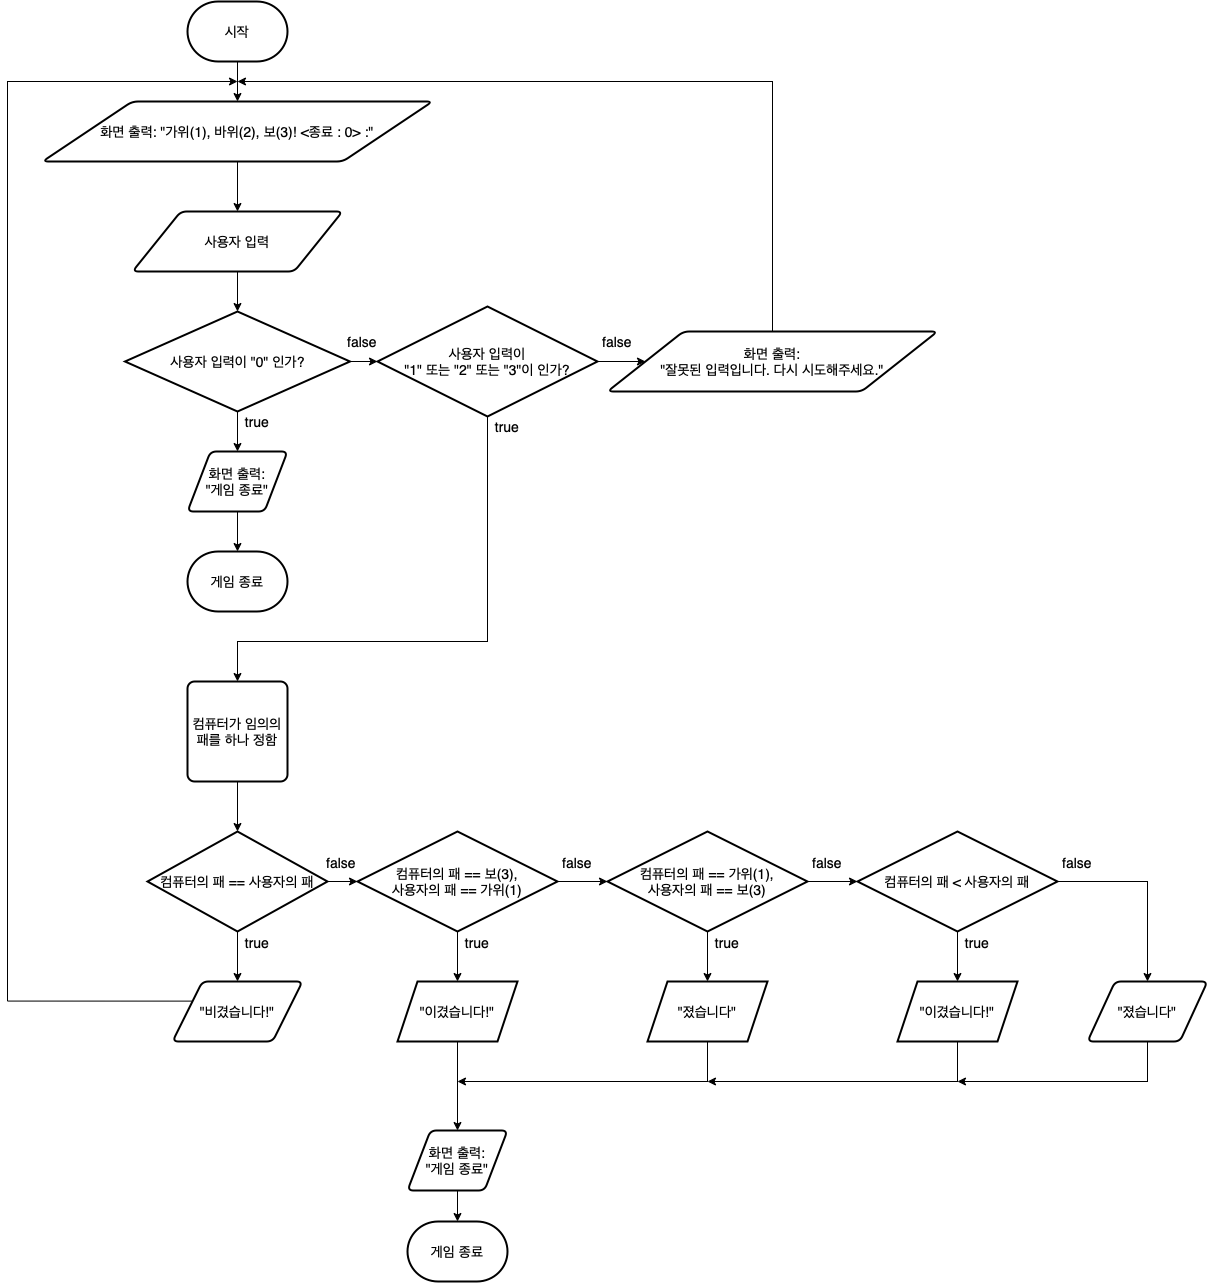

The diagram above was exported from draw.io. Its source (the exported page's mxGraphModel, read from the mxfile embedded in the PNG):
<mxGraphModel dx="1320" dy="1183" grid="1" gridSize="10" guides="1" tooltips="1" connect="1" arrows="1" fold="1" page="1" pageScale="1" pageWidth="827" pageHeight="1169" math="0" shadow="0">
  <root>
    <mxCell id="0" />
    <mxCell id="1" parent="0" />
    <mxCell id="i0nPfS0uFc8KqGtRN4EP-10" value="" style="edgeStyle=orthogonalEdgeStyle;rounded=0;orthogonalLoop=1;jettySize=auto;html=1;fontSize=14;" edge="1" parent="1" source="i0nPfS0uFc8KqGtRN4EP-2" target="i0nPfS0uFc8KqGtRN4EP-5">
      <mxGeometry relative="1" as="geometry" />
    </mxCell>
    <mxCell id="i0nPfS0uFc8KqGtRN4EP-2" value="시작" style="strokeWidth=2;html=1;shape=mxgraph.flowchart.terminator;whiteSpace=wrap;fontSize=14;" vertex="1" parent="1">
      <mxGeometry x="260" y="40" width="100" height="60" as="geometry" />
    </mxCell>
    <mxCell id="i0nPfS0uFc8KqGtRN4EP-11" value="" style="edgeStyle=orthogonalEdgeStyle;rounded=0;orthogonalLoop=1;jettySize=auto;html=1;fontSize=14;" edge="1" parent="1" source="i0nPfS0uFc8KqGtRN4EP-5" target="i0nPfS0uFc8KqGtRN4EP-6">
      <mxGeometry relative="1" as="geometry" />
    </mxCell>
    <mxCell id="i0nPfS0uFc8KqGtRN4EP-5" value="화면 출력: &quot;가위(1), 바위(2), 보(3)! &amp;lt;종료 : 0&amp;gt; :&quot;" style="shape=parallelogram;html=1;strokeWidth=2;perimeter=parallelogramPerimeter;whiteSpace=wrap;rounded=1;arcSize=12;size=0.23;fontSize=14;" vertex="1" parent="1">
      <mxGeometry x="115" y="140" width="390" height="60" as="geometry" />
    </mxCell>
    <mxCell id="i0nPfS0uFc8KqGtRN4EP-12" value="" style="edgeStyle=orthogonalEdgeStyle;rounded=0;orthogonalLoop=1;jettySize=auto;html=1;fontSize=14;" edge="1" parent="1" source="i0nPfS0uFc8KqGtRN4EP-6" target="i0nPfS0uFc8KqGtRN4EP-7">
      <mxGeometry relative="1" as="geometry" />
    </mxCell>
    <mxCell id="i0nPfS0uFc8KqGtRN4EP-6" value="사용자 입력" style="shape=parallelogram;html=1;strokeWidth=2;perimeter=parallelogramPerimeter;whiteSpace=wrap;rounded=1;arcSize=12;size=0.23;fontSize=14;" vertex="1" parent="1">
      <mxGeometry x="205" y="250" width="210" height="60" as="geometry" />
    </mxCell>
    <mxCell id="i0nPfS0uFc8KqGtRN4EP-9" value="" style="edgeStyle=orthogonalEdgeStyle;rounded=0;orthogonalLoop=1;jettySize=auto;html=1;fontSize=14;" edge="1" parent="1" source="i0nPfS0uFc8KqGtRN4EP-7">
      <mxGeometry relative="1" as="geometry">
        <mxPoint x="310" y="489.9999999999998" as="targetPoint" />
      </mxGeometry>
    </mxCell>
    <mxCell id="i0nPfS0uFc8KqGtRN4EP-15" value="" style="edgeStyle=orthogonalEdgeStyle;rounded=0;orthogonalLoop=1;jettySize=auto;html=1;fontSize=14;" edge="1" parent="1" source="i0nPfS0uFc8KqGtRN4EP-7" target="i0nPfS0uFc8KqGtRN4EP-13">
      <mxGeometry relative="1" as="geometry" />
    </mxCell>
    <mxCell id="i0nPfS0uFc8KqGtRN4EP-7" value="사용자 입력이 &quot;0&quot; 인가?" style="strokeWidth=2;html=1;shape=mxgraph.flowchart.decision;whiteSpace=wrap;fontSize=14;" vertex="1" parent="1">
      <mxGeometry x="197.5" y="350" width="225" height="100" as="geometry" />
    </mxCell>
    <mxCell id="i0nPfS0uFc8KqGtRN4EP-17" value="" style="edgeStyle=orthogonalEdgeStyle;rounded=0;orthogonalLoop=1;jettySize=auto;html=1;entryX=0.5;entryY=0;entryDx=0;entryDy=0;fontSize=14;exitX=0.5;exitY=1;exitDx=0;exitDy=0;" edge="1" parent="1" source="i0nPfS0uFc8KqGtRN4EP-13" target="i0nPfS0uFc8KqGtRN4EP-23">
      <mxGeometry relative="1" as="geometry">
        <mxPoint x="310" y="640" as="targetPoint" />
        <Array as="points">
          <mxPoint x="560" y="680" />
          <mxPoint x="310" y="680" />
        </Array>
      </mxGeometry>
    </mxCell>
    <mxCell id="i0nPfS0uFc8KqGtRN4EP-19" value="" style="edgeStyle=orthogonalEdgeStyle;rounded=0;orthogonalLoop=1;jettySize=auto;html=1;entryX=0;entryY=0.5;entryDx=0;entryDy=0;fontSize=14;" edge="1" parent="1" source="i0nPfS0uFc8KqGtRN4EP-13" target="i0nPfS0uFc8KqGtRN4EP-20">
      <mxGeometry relative="1" as="geometry">
        <mxPoint x="710" y="400" as="targetPoint" />
      </mxGeometry>
    </mxCell>
    <mxCell id="i0nPfS0uFc8KqGtRN4EP-13" value="사용자 입력이&lt;br style=&quot;font-size: 14px;&quot;&gt;&quot;1&quot; 또는 &quot;2&quot; 또는 &quot;3&quot;이 인가?" style="rhombus;whiteSpace=wrap;html=1;strokeWidth=2;fontSize=14;" vertex="1" parent="1">
      <mxGeometry x="450" y="345" width="220" height="110" as="geometry" />
    </mxCell>
    <mxCell id="i0nPfS0uFc8KqGtRN4EP-21" style="edgeStyle=orthogonalEdgeStyle;rounded=0;orthogonalLoop=1;jettySize=auto;html=1;exitX=0.5;exitY=0;exitDx=0;exitDy=0;fontSize=14;" edge="1" parent="1" source="i0nPfS0uFc8KqGtRN4EP-20">
      <mxGeometry relative="1" as="geometry">
        <mxPoint x="310" y="120" as="targetPoint" />
        <Array as="points">
          <mxPoint x="817" y="120" />
          <mxPoint x="380" y="120" />
        </Array>
      </mxGeometry>
    </mxCell>
    <mxCell id="i0nPfS0uFc8KqGtRN4EP-20" value="화면 출력:&lt;br style=&quot;font-size: 14px;&quot;&gt;&quot;잘못된 입력입니다. 다시 시도해주세요.&quot;" style="shape=parallelogram;html=1;strokeWidth=2;perimeter=parallelogramPerimeter;whiteSpace=wrap;rounded=1;arcSize=12;size=0.23;fontSize=14;" vertex="1" parent="1">
      <mxGeometry x="680" y="370" width="330" height="60" as="geometry" />
    </mxCell>
    <mxCell id="i0nPfS0uFc8KqGtRN4EP-26" value="" style="edgeStyle=orthogonalEdgeStyle;rounded=0;orthogonalLoop=1;jettySize=auto;html=1;fontSize=14;" edge="1" parent="1" source="i0nPfS0uFc8KqGtRN4EP-23" target="i0nPfS0uFc8KqGtRN4EP-24">
      <mxGeometry relative="1" as="geometry" />
    </mxCell>
    <mxCell id="i0nPfS0uFc8KqGtRN4EP-23" value="컴퓨터가 임의의 패를 하나 정함" style="rounded=1;whiteSpace=wrap;html=1;absoluteArcSize=1;arcSize=14;strokeWidth=2;fontSize=14;" vertex="1" parent="1">
      <mxGeometry x="260" y="720" width="100" height="100" as="geometry" />
    </mxCell>
    <mxCell id="i0nPfS0uFc8KqGtRN4EP-28" value="" style="edgeStyle=orthogonalEdgeStyle;rounded=0;orthogonalLoop=1;jettySize=auto;html=1;fontSize=14;" edge="1" parent="1" source="i0nPfS0uFc8KqGtRN4EP-24" target="i0nPfS0uFc8KqGtRN4EP-27">
      <mxGeometry relative="1" as="geometry" />
    </mxCell>
    <mxCell id="i0nPfS0uFc8KqGtRN4EP-31" value="" style="edgeStyle=orthogonalEdgeStyle;rounded=0;orthogonalLoop=1;jettySize=auto;html=1;fontSize=14;" edge="1" parent="1" source="i0nPfS0uFc8KqGtRN4EP-24" target="i0nPfS0uFc8KqGtRN4EP-30">
      <mxGeometry relative="1" as="geometry" />
    </mxCell>
    <mxCell id="i0nPfS0uFc8KqGtRN4EP-24" value="컴퓨터의 패 == 사용자의 패" style="strokeWidth=2;html=1;shape=mxgraph.flowchart.decision;whiteSpace=wrap;fontSize=14;" vertex="1" parent="1">
      <mxGeometry x="220" y="870" width="180" height="100" as="geometry" />
    </mxCell>
    <mxCell id="i0nPfS0uFc8KqGtRN4EP-29" style="edgeStyle=orthogonalEdgeStyle;rounded=0;orthogonalLoop=1;jettySize=auto;html=1;exitX=0;exitY=0.25;exitDx=0;exitDy=0;fontSize=14;" edge="1" parent="1" source="i0nPfS0uFc8KqGtRN4EP-27">
      <mxGeometry relative="1" as="geometry">
        <mxPoint x="310" y="120" as="targetPoint" />
        <Array as="points">
          <mxPoint x="80" y="1040" />
          <mxPoint x="80" y="120" />
        </Array>
      </mxGeometry>
    </mxCell>
    <mxCell id="i0nPfS0uFc8KqGtRN4EP-27" value="&quot;비겼습니다!&quot;" style="shape=parallelogram;html=1;strokeWidth=2;perimeter=parallelogramPerimeter;whiteSpace=wrap;rounded=1;arcSize=12;size=0.23;fontSize=14;" vertex="1" parent="1">
      <mxGeometry x="245" y="1020" width="130" height="60" as="geometry" />
    </mxCell>
    <mxCell id="i0nPfS0uFc8KqGtRN4EP-33" value="" style="edgeStyle=orthogonalEdgeStyle;rounded=0;orthogonalLoop=1;jettySize=auto;html=1;fontSize=14;" edge="1" parent="1" source="i0nPfS0uFc8KqGtRN4EP-30" target="i0nPfS0uFc8KqGtRN4EP-32">
      <mxGeometry relative="1" as="geometry" />
    </mxCell>
    <mxCell id="i0nPfS0uFc8KqGtRN4EP-41" value="" style="edgeStyle=orthogonalEdgeStyle;rounded=0;orthogonalLoop=1;jettySize=auto;html=1;fontSize=14;" edge="1" parent="1" source="i0nPfS0uFc8KqGtRN4EP-30" target="i0nPfS0uFc8KqGtRN4EP-40">
      <mxGeometry relative="1" as="geometry" />
    </mxCell>
    <mxCell id="i0nPfS0uFc8KqGtRN4EP-30" value="컴퓨터의 패 == 보(3),&lt;br style=&quot;font-size: 14px;&quot;&gt;사용자의 패 == 가위(1)" style="strokeWidth=2;html=1;shape=mxgraph.flowchart.decision;whiteSpace=wrap;fontSize=14;" vertex="1" parent="1">
      <mxGeometry x="430" y="870" width="200" height="100" as="geometry" />
    </mxCell>
    <mxCell id="i0nPfS0uFc8KqGtRN4EP-80" value="" style="edgeStyle=orthogonalEdgeStyle;rounded=0;orthogonalLoop=1;jettySize=auto;html=1;fontSize=14;" edge="1" parent="1" source="i0nPfS0uFc8KqGtRN4EP-32" target="i0nPfS0uFc8KqGtRN4EP-79">
      <mxGeometry relative="1" as="geometry" />
    </mxCell>
    <mxCell id="i0nPfS0uFc8KqGtRN4EP-32" value="&quot;이겼습니다!&quot;" style="shape=parallelogram;perimeter=parallelogramPerimeter;whiteSpace=wrap;html=1;fixedSize=1;strokeWidth=2;fontSize=14;" vertex="1" parent="1">
      <mxGeometry x="470" y="1020" width="120" height="60" as="geometry" />
    </mxCell>
    <mxCell id="i0nPfS0uFc8KqGtRN4EP-43" value="" style="edgeStyle=orthogonalEdgeStyle;rounded=0;orthogonalLoop=1;jettySize=auto;html=1;fontSize=14;" edge="1" parent="1" source="i0nPfS0uFc8KqGtRN4EP-40" target="i0nPfS0uFc8KqGtRN4EP-42">
      <mxGeometry relative="1" as="geometry" />
    </mxCell>
    <mxCell id="i0nPfS0uFc8KqGtRN4EP-47" value="" style="edgeStyle=orthogonalEdgeStyle;rounded=0;orthogonalLoop=1;jettySize=auto;html=1;fontSize=14;" edge="1" parent="1" source="i0nPfS0uFc8KqGtRN4EP-40" target="i0nPfS0uFc8KqGtRN4EP-46">
      <mxGeometry relative="1" as="geometry" />
    </mxCell>
    <mxCell id="i0nPfS0uFc8KqGtRN4EP-40" value="컴퓨터의 패 == 가위(1),&lt;br style=&quot;font-size: 14px;&quot;&gt;사용자의 패 == 보(3)" style="strokeWidth=2;html=1;shape=mxgraph.flowchart.decision;whiteSpace=wrap;fontSize=14;" vertex="1" parent="1">
      <mxGeometry x="680" y="870" width="200" height="100" as="geometry" />
    </mxCell>
    <mxCell id="i0nPfS0uFc8KqGtRN4EP-56" style="edgeStyle=orthogonalEdgeStyle;rounded=0;orthogonalLoop=1;jettySize=auto;html=1;exitX=0.5;exitY=1;exitDx=0;exitDy=0;fontSize=14;" edge="1" parent="1" source="i0nPfS0uFc8KqGtRN4EP-42">
      <mxGeometry relative="1" as="geometry">
        <mxPoint x="530" y="1120" as="targetPoint" />
        <Array as="points">
          <mxPoint x="780" y="1120" />
        </Array>
      </mxGeometry>
    </mxCell>
    <mxCell id="i0nPfS0uFc8KqGtRN4EP-42" value="&quot;졌습니다&quot;" style="shape=parallelogram;perimeter=parallelogramPerimeter;whiteSpace=wrap;html=1;fixedSize=1;strokeWidth=2;fontSize=14;" vertex="1" parent="1">
      <mxGeometry x="720" y="1020" width="120" height="60" as="geometry" />
    </mxCell>
    <mxCell id="i0nPfS0uFc8KqGtRN4EP-49" value="" style="edgeStyle=orthogonalEdgeStyle;rounded=0;orthogonalLoop=1;jettySize=auto;html=1;fontSize=14;" edge="1" parent="1" source="i0nPfS0uFc8KqGtRN4EP-46" target="i0nPfS0uFc8KqGtRN4EP-48">
      <mxGeometry relative="1" as="geometry" />
    </mxCell>
    <mxCell id="i0nPfS0uFc8KqGtRN4EP-52" style="edgeStyle=orthogonalEdgeStyle;rounded=0;orthogonalLoop=1;jettySize=auto;html=1;exitX=1;exitY=0.5;exitDx=0;exitDy=0;exitPerimeter=0;entryX=0.5;entryY=0;entryDx=0;entryDy=0;fontSize=14;" edge="1" parent="1" source="i0nPfS0uFc8KqGtRN4EP-46" target="i0nPfS0uFc8KqGtRN4EP-51">
      <mxGeometry relative="1" as="geometry" />
    </mxCell>
    <mxCell id="i0nPfS0uFc8KqGtRN4EP-46" value="컴퓨터의 패 &amp;lt; 사용자의 패" style="strokeWidth=2;html=1;shape=mxgraph.flowchart.decision;whiteSpace=wrap;fontSize=14;" vertex="1" parent="1">
      <mxGeometry x="930" y="870" width="200" height="100" as="geometry" />
    </mxCell>
    <mxCell id="i0nPfS0uFc8KqGtRN4EP-57" style="edgeStyle=orthogonalEdgeStyle;rounded=0;orthogonalLoop=1;jettySize=auto;html=1;exitX=0.5;exitY=1;exitDx=0;exitDy=0;fontSize=14;" edge="1" parent="1" source="i0nPfS0uFc8KqGtRN4EP-48">
      <mxGeometry relative="1" as="geometry">
        <mxPoint x="780" y="1120" as="targetPoint" />
        <Array as="points">
          <mxPoint x="1030" y="1120" />
        </Array>
      </mxGeometry>
    </mxCell>
    <mxCell id="i0nPfS0uFc8KqGtRN4EP-48" value="&lt;span style=&quot;font-size: 14px;&quot;&gt;&quot;이겼습니다!&quot;&lt;/span&gt;" style="shape=parallelogram;perimeter=parallelogramPerimeter;whiteSpace=wrap;html=1;fixedSize=1;strokeWidth=2;fontSize=14;" vertex="1" parent="1">
      <mxGeometry x="970" y="1020" width="120" height="60" as="geometry" />
    </mxCell>
    <mxCell id="i0nPfS0uFc8KqGtRN4EP-58" style="edgeStyle=orthogonalEdgeStyle;rounded=0;orthogonalLoop=1;jettySize=auto;html=1;exitX=0.5;exitY=1;exitDx=0;exitDy=0;fontSize=14;" edge="1" parent="1" source="i0nPfS0uFc8KqGtRN4EP-51">
      <mxGeometry relative="1" as="geometry">
        <mxPoint x="1030" y="1120" as="targetPoint" />
        <Array as="points">
          <mxPoint x="1220" y="1120" />
        </Array>
      </mxGeometry>
    </mxCell>
    <mxCell id="i0nPfS0uFc8KqGtRN4EP-51" value="&lt;span style=&quot;font-size: 14px;&quot;&gt;&quot;졌습니다&quot;&lt;/span&gt;" style="shape=parallelogram;html=1;strokeWidth=2;perimeter=parallelogramPerimeter;whiteSpace=wrap;rounded=1;arcSize=12;size=0.23;fontSize=14;" vertex="1" parent="1">
      <mxGeometry x="1160" y="1020" width="120" height="60" as="geometry" />
    </mxCell>
    <mxCell id="i0nPfS0uFc8KqGtRN4EP-59" value="true" style="text;html=1;strokeColor=none;fillColor=none;align=center;verticalAlign=middle;whiteSpace=wrap;rounded=0;fontSize=14;" vertex="1" parent="1">
      <mxGeometry x="310" y="450" width="40" height="21" as="geometry" />
    </mxCell>
    <mxCell id="i0nPfS0uFc8KqGtRN4EP-61" value="true" style="text;html=1;strokeColor=none;fillColor=none;align=center;verticalAlign=middle;whiteSpace=wrap;rounded=0;fontSize=14;" vertex="1" parent="1">
      <mxGeometry x="560" y="455" width="40" height="21" as="geometry" />
    </mxCell>
    <mxCell id="i0nPfS0uFc8KqGtRN4EP-66" value="" style="edgeStyle=orthogonalEdgeStyle;rounded=0;orthogonalLoop=1;jettySize=auto;html=1;fontSize=14;" edge="1" parent="1" source="i0nPfS0uFc8KqGtRN4EP-62" target="i0nPfS0uFc8KqGtRN4EP-65">
      <mxGeometry relative="1" as="geometry" />
    </mxCell>
    <mxCell id="i0nPfS0uFc8KqGtRN4EP-62" value="화면 출력:&lt;br&gt;&quot;게임 종료&quot;" style="shape=parallelogram;html=1;strokeWidth=2;perimeter=parallelogramPerimeter;whiteSpace=wrap;rounded=1;arcSize=12;size=0.23;fontSize=14;" vertex="1" parent="1">
      <mxGeometry x="260" y="490" width="100" height="60" as="geometry" />
    </mxCell>
    <mxCell id="i0nPfS0uFc8KqGtRN4EP-65" value="게임 종료" style="strokeWidth=2;html=1;shape=mxgraph.flowchart.terminator;whiteSpace=wrap;fontSize=14;" vertex="1" parent="1">
      <mxGeometry x="260" y="590" width="100" height="60" as="geometry" />
    </mxCell>
    <mxCell id="i0nPfS0uFc8KqGtRN4EP-67" value="게임 종료" style="strokeWidth=2;html=1;shape=mxgraph.flowchart.terminator;whiteSpace=wrap;fontSize=14;" vertex="1" parent="1">
      <mxGeometry x="480" y="1260" width="100" height="60" as="geometry" />
    </mxCell>
    <mxCell id="i0nPfS0uFc8KqGtRN4EP-68" value="true" style="text;html=1;strokeColor=none;fillColor=none;align=center;verticalAlign=middle;whiteSpace=wrap;rounded=0;fontSize=14;" vertex="1" parent="1">
      <mxGeometry x="310" y="970" width="40" height="21" as="geometry" />
    </mxCell>
    <mxCell id="i0nPfS0uFc8KqGtRN4EP-69" value="true" style="text;html=1;strokeColor=none;fillColor=none;align=center;verticalAlign=middle;whiteSpace=wrap;rounded=0;fontSize=14;" vertex="1" parent="1">
      <mxGeometry x="530" y="970" width="40" height="21" as="geometry" />
    </mxCell>
    <mxCell id="i0nPfS0uFc8KqGtRN4EP-70" value="true" style="text;html=1;strokeColor=none;fillColor=none;align=center;verticalAlign=middle;whiteSpace=wrap;rounded=0;fontSize=14;" vertex="1" parent="1">
      <mxGeometry x="780" y="970" width="40" height="21" as="geometry" />
    </mxCell>
    <mxCell id="i0nPfS0uFc8KqGtRN4EP-71" value="true" style="text;html=1;strokeColor=none;fillColor=none;align=center;verticalAlign=middle;whiteSpace=wrap;rounded=0;fontSize=14;" vertex="1" parent="1">
      <mxGeometry x="1030" y="970" width="40" height="21" as="geometry" />
    </mxCell>
    <mxCell id="i0nPfS0uFc8KqGtRN4EP-72" value="false" style="text;html=1;strokeColor=none;fillColor=none;align=center;verticalAlign=middle;whiteSpace=wrap;rounded=0;fontSize=14;" vertex="1" parent="1">
      <mxGeometry x="415" y="370" width="40" height="21" as="geometry" />
    </mxCell>
    <mxCell id="i0nPfS0uFc8KqGtRN4EP-74" value="false" style="text;html=1;strokeColor=none;fillColor=none;align=center;verticalAlign=middle;whiteSpace=wrap;rounded=0;fontSize=14;" vertex="1" parent="1">
      <mxGeometry x="670" y="370" width="40" height="21" as="geometry" />
    </mxCell>
    <mxCell id="i0nPfS0uFc8KqGtRN4EP-75" value="false" style="text;html=1;strokeColor=none;fillColor=none;align=center;verticalAlign=middle;whiteSpace=wrap;rounded=0;fontSize=14;" vertex="1" parent="1">
      <mxGeometry x="394" y="890" width="40" height="21" as="geometry" />
    </mxCell>
    <mxCell id="i0nPfS0uFc8KqGtRN4EP-76" value="false" style="text;html=1;strokeColor=none;fillColor=none;align=center;verticalAlign=middle;whiteSpace=wrap;rounded=0;fontSize=14;" vertex="1" parent="1">
      <mxGeometry x="630" y="890" width="40" height="21" as="geometry" />
    </mxCell>
    <mxCell id="i0nPfS0uFc8KqGtRN4EP-77" value="false" style="text;html=1;strokeColor=none;fillColor=none;align=center;verticalAlign=middle;whiteSpace=wrap;rounded=0;fontSize=14;" vertex="1" parent="1">
      <mxGeometry x="880" y="890" width="40" height="21" as="geometry" />
    </mxCell>
    <mxCell id="i0nPfS0uFc8KqGtRN4EP-78" value="false" style="text;html=1;strokeColor=none;fillColor=none;align=center;verticalAlign=middle;whiteSpace=wrap;rounded=0;fontSize=14;" vertex="1" parent="1">
      <mxGeometry x="1130" y="890" width="40" height="21" as="geometry" />
    </mxCell>
    <mxCell id="i0nPfS0uFc8KqGtRN4EP-81" value="" style="edgeStyle=orthogonalEdgeStyle;rounded=0;orthogonalLoop=1;jettySize=auto;html=1;fontSize=14;" edge="1" parent="1" source="i0nPfS0uFc8KqGtRN4EP-79" target="i0nPfS0uFc8KqGtRN4EP-67">
      <mxGeometry relative="1" as="geometry" />
    </mxCell>
    <mxCell id="i0nPfS0uFc8KqGtRN4EP-79" value="화면 출력:&lt;br&gt;&quot;게임 종료&quot;" style="shape=parallelogram;html=1;strokeWidth=2;perimeter=parallelogramPerimeter;whiteSpace=wrap;rounded=1;arcSize=12;size=0.23;fontSize=14;" vertex="1" parent="1">
      <mxGeometry x="480" y="1169" width="100" height="60" as="geometry" />
    </mxCell>
  </root>
</mxGraphModel>